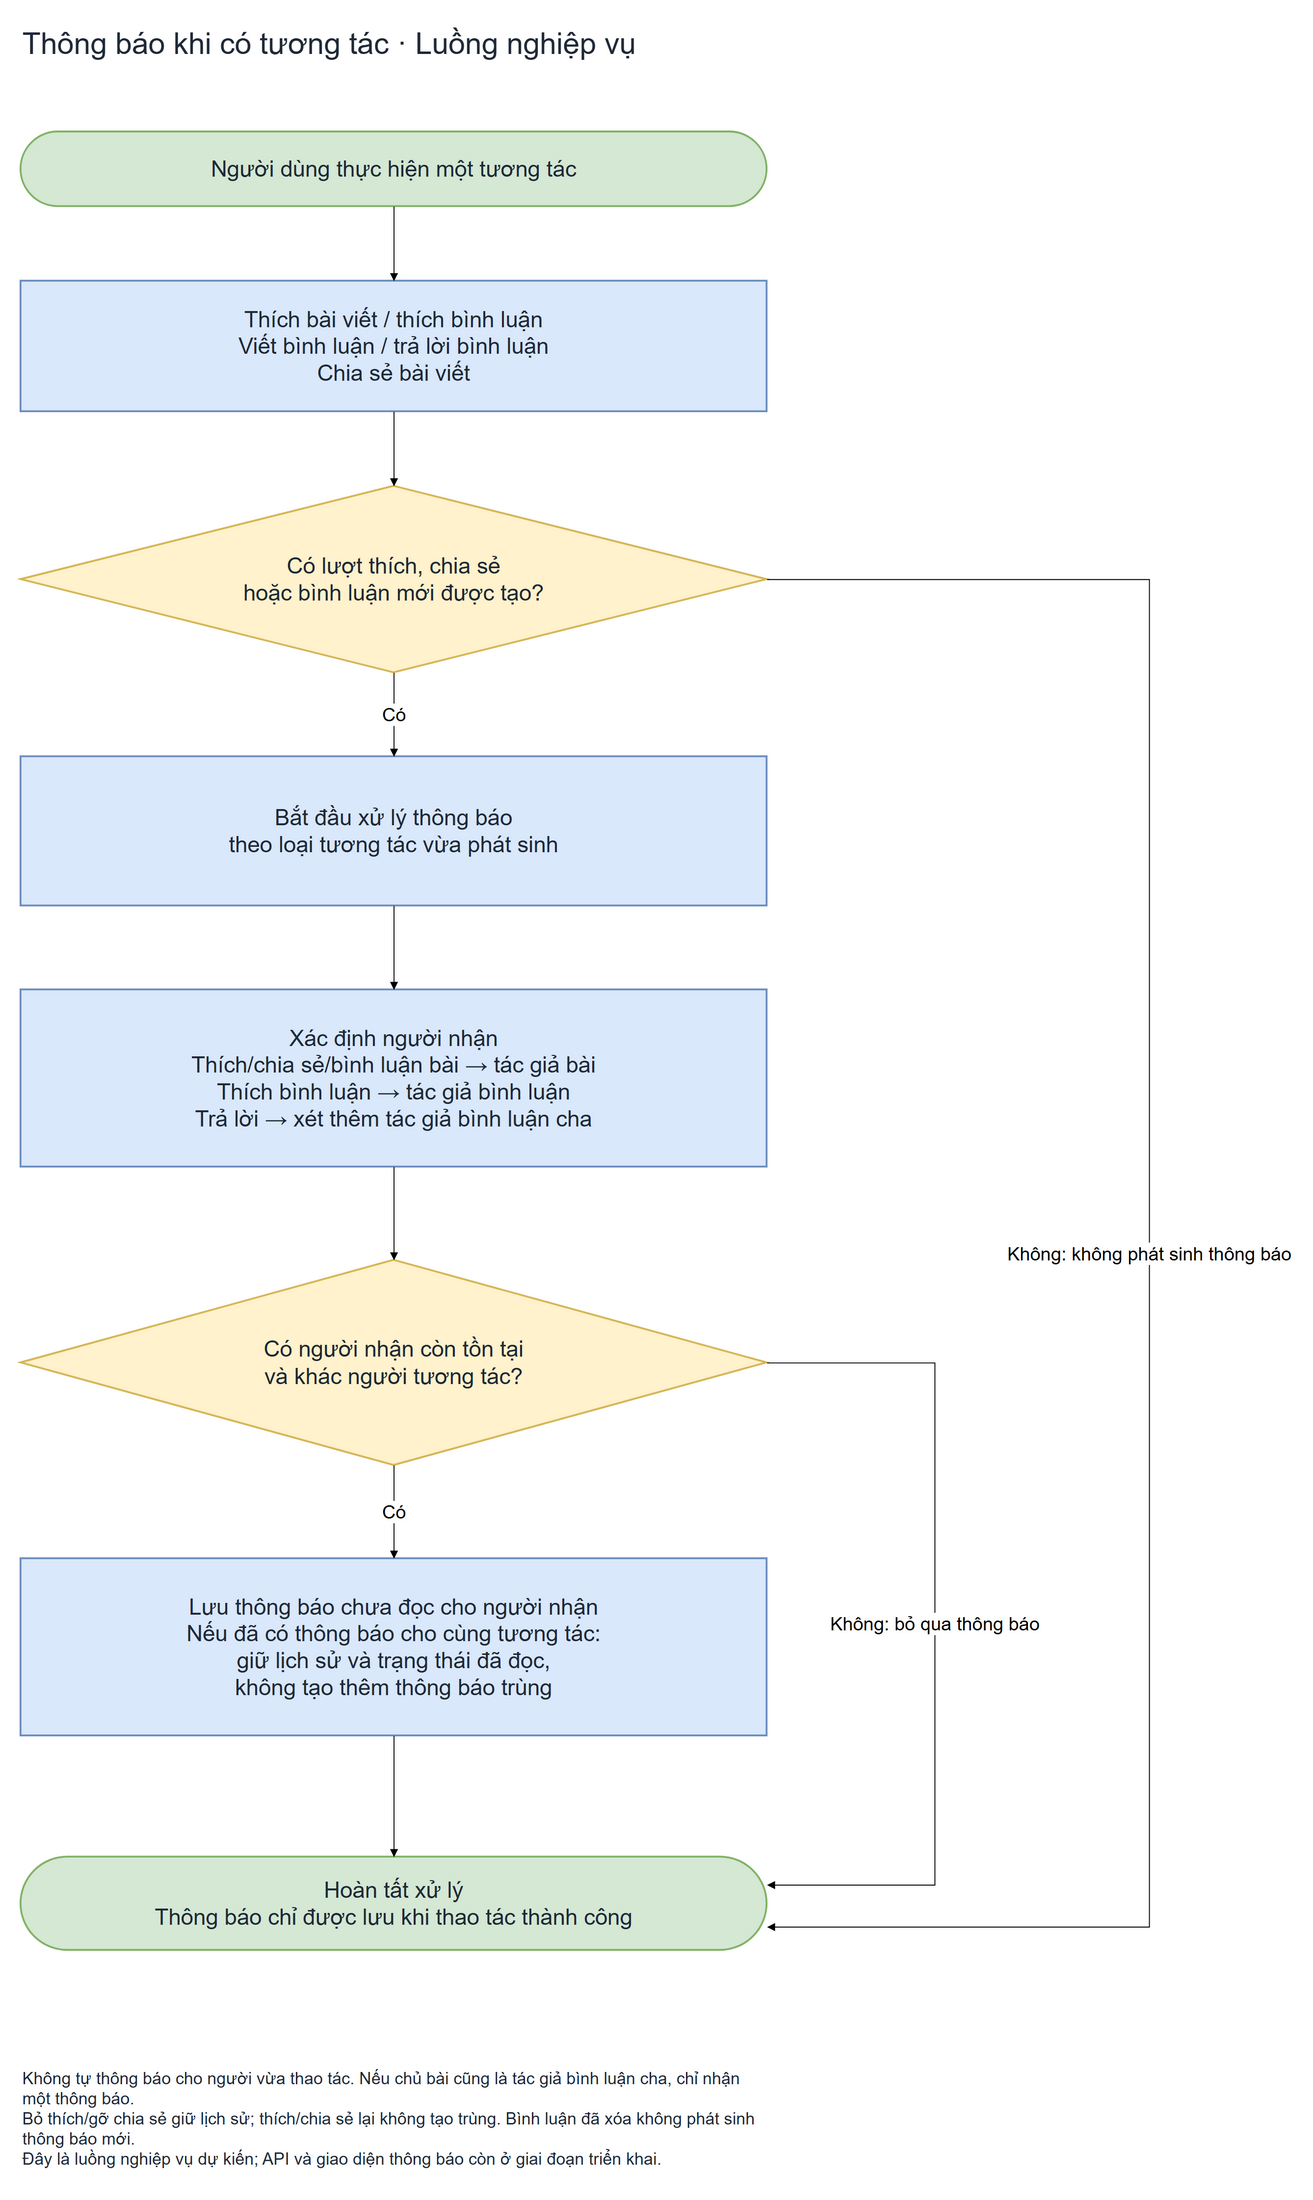

The diagram above was exported from draw.io. Its source (the exported page's mxGraphModel, read from the mxfile embedded in the PNG):
<mxGraphModel page="0" grid="1" background="#ffffff">
  <root>
    <mxCell id="0" />
    <mxCell id="1" parent="0" />
    <mxCell id="title" value="Thông báo khi có tương tác · Luồng nghiệp vụ" style="whiteSpace=wrap;html=1;fontSize=24;fontColor=#1f2937;strokeWidth=2;text;fillColor=none;strokeColor=none;fontSize=32;" vertex="1" parent="1">
      <mxGeometry x="100" y="20" width="800" height="60" as="geometry" />
    </mxCell>
    <mxCell id="start" value="Người dùng thực hiện một tương tác" style="whiteSpace=wrap;html=1;fontSize=24;fontColor=#1f2937;strokeWidth=2;rounded=1;arcSize=50;fillColor=#d5e8d4;strokeColor=#82b366;" vertex="1" parent="1">
      <mxGeometry x="100" y="140" width="800" height="80" as="geometry" />
    </mxCell>
    <mxCell id="write" value="Thích bài viết / thích bình luận&lt;br&gt;Viết bình luận / trả lời bình luận&lt;br&gt;Chia sẻ bài viết" style="whiteSpace=wrap;html=1;fontSize=24;fontColor=#1f2937;strokeWidth=2;rounded=0;fillColor=#dae8fc;strokeColor=#6c8ebf;" vertex="1" parent="1">
      <mxGeometry x="100" y="300" width="800" height="140" as="geometry" />
    </mxCell>
    <mxCell id="new" value="Có lượt thích, chia sẻ&lt;br&gt;hoặc bình luận mới được tạo?" style="whiteSpace=wrap;html=1;fontSize=24;fontColor=#1f2937;strokeWidth=2;rhombus;fillColor=#fff2cc;strokeColor=#d6b656;" vertex="1" parent="1">
      <mxGeometry x="100" y="520" width="800" height="200" as="geometry" />
    </mxCell>
    <mxCell id="trigger" value="Bắt đầu xử lý thông báo&lt;br&gt;theo loại tương tác vừa phát sinh" style="whiteSpace=wrap;html=1;fontSize=24;fontColor=#1f2937;strokeWidth=2;rounded=0;fillColor=#dae8fc;strokeColor=#6c8ebf;" vertex="1" parent="1">
      <mxGeometry x="100" y="810" width="800" height="160" as="geometry" />
    </mxCell>
    <mxCell id="function" value="Xác định người nhận&lt;br&gt;Thích/chia sẻ/bình luận bài → tác giả bài&lt;br&gt;Thích bình luận → tác giả bình luận&lt;br&gt;Trả lời → xét thêm tác giả bình luận cha" style="whiteSpace=wrap;html=1;fontSize=24;fontColor=#1f2937;strokeWidth=2;rounded=0;fillColor=#dae8fc;strokeColor=#6c8ebf;" vertex="1" parent="1">
      <mxGeometry x="100" y="1060" width="800" height="190" as="geometry" />
    </mxCell>
    <mxCell id="valid" value="Có người nhận còn tồn tại&lt;br&gt;và khác người tương tác?" style="whiteSpace=wrap;html=1;fontSize=24;fontColor=#1f2937;strokeWidth=2;rhombus;fillColor=#fff2cc;strokeColor=#d6b656;" vertex="1" parent="1">
      <mxGeometry x="100" y="1350" width="800" height="220" as="geometry" />
    </mxCell>
    <mxCell id="save" value="Lưu thông báo chưa đọc cho người nhận&lt;br&gt;Nếu đã có thông báo cho cùng tương tác:&lt;br&gt;giữ lịch sử và trạng thái đã đọc,&lt;br&gt;không tạo thêm thông báo trùng" style="whiteSpace=wrap;html=1;fontSize=24;fontColor=#1f2937;strokeWidth=2;rounded=0;fillColor=#dae8fc;strokeColor=#6c8ebf;" vertex="1" parent="1">
      <mxGeometry x="100" y="1670" width="800" height="190" as="geometry" />
    </mxCell>
    <mxCell id="end" value="Hoàn tất xử lý&lt;br&gt;Thông báo chỉ được lưu khi thao tác thành công" style="whiteSpace=wrap;html=1;fontSize=24;fontColor=#1f2937;strokeWidth=2;rounded=1;arcSize=50;fillColor=#d5e8d4;strokeColor=#82b366;" vertex="1" parent="1">
      <mxGeometry x="100" y="1990" width="800" height="100" as="geometry" />
    </mxCell>
    <mxCell id="note" value="Không tự thông báo cho người vừa thao tác. Nếu chủ bài cũng là tác giả bình luận cha, chỉ nhận một thông báo.&lt;br&gt;Bỏ thích/gỡ chia sẻ giữ lịch sử; thích/chia sẻ lại không tạo trùng. Bình luận đã xóa không phát sinh thông báo mới.&lt;br&gt;Đây là luồng nghiệp vụ dự kiến; API và giao diện thông báo còn ở giai đoạn triển khai." style="whiteSpace=wrap;html=1;fontSize=24;fontColor=#1f2937;strokeWidth=2;text;fillColor=none;strokeColor=none;fontSize=18;" vertex="1" parent="1">
      <mxGeometry x="100" y="2210" width="800" height="125" as="geometry" />
    </mxCell>
    <mxCell id="a" source="start" target="write" value="" style="edgeStyle=none;rounded=0;curved=0;html=1;fontSize=20;endArrow=block;exitX=0.5;exitY=1;entryX=0.5;entryY=0;exitPerimeter=0;entryPerimeter=0;" edge="1" parent="1">
      <mxGeometry relative="1" as="geometry" />
    </mxCell>
    <mxCell id="b" source="write" target="new" value="" style="edgeStyle=none;rounded=0;curved=0;html=1;fontSize=20;endArrow=block;exitX=0.5;exitY=1;entryX=0.5;entryY=0;exitPerimeter=0;entryPerimeter=0;" edge="1" parent="1">
      <mxGeometry relative="1" as="geometry" />
    </mxCell>
    <mxCell id="c" source="new" target="trigger" value="Có" style="edgeStyle=none;rounded=0;curved=0;html=1;fontSize=20;endArrow=block;exitX=0.5;exitY=1;entryX=0.5;entryY=0;exitPerimeter=0;entryPerimeter=0;" edge="1" parent="1">
      <mxGeometry relative="1" as="geometry" />
    </mxCell>
    <mxCell id="d" source="trigger" target="function" value="" style="edgeStyle=none;rounded=0;curved=0;html=1;fontSize=20;endArrow=block;exitX=0.5;exitY=1;entryX=0.5;entryY=0;exitPerimeter=0;entryPerimeter=0;" edge="1" parent="1">
      <mxGeometry relative="1" as="geometry" />
    </mxCell>
    <mxCell id="e" source="function" target="valid" value="" style="edgeStyle=none;rounded=0;curved=0;html=1;fontSize=20;endArrow=block;exitX=0.5;exitY=1;entryX=0.5;entryY=0;exitPerimeter=0;entryPerimeter=0;" edge="1" parent="1">
      <mxGeometry relative="1" as="geometry" />
    </mxCell>
    <mxCell id="f" source="valid" target="save" value="Có" style="edgeStyle=none;rounded=0;curved=0;html=1;fontSize=20;endArrow=block;exitX=0.5;exitY=1;entryX=0.5;entryY=0;exitPerimeter=0;entryPerimeter=0;" edge="1" parent="1">
      <mxGeometry relative="1" as="geometry" />
    </mxCell>
    <mxCell id="g" source="save" target="end" value="" style="edgeStyle=none;rounded=0;curved=0;html=1;fontSize=20;endArrow=block;exitX=0.5;exitY=1;entryX=0.5;entryY=0;exitPerimeter=0;entryPerimeter=0;" edge="1" parent="1">
      <mxGeometry relative="1" as="geometry" />
    </mxCell>
    <mxCell id="skip-insert" source="new" target="end" value="Không: không phát sinh thông báo" style="edgeStyle=none;rounded=0;curved=0;html=1;fontSize=20;endArrow=block;exitX=1;exitY=0.5;entryX=1;entryY=0.75;exitPerimeter=0;entryPerimeter=0;" edge="1" parent="1">
      <mxGeometry relative="1" as="geometry">
        <Array as="points">
          <mxPoint x="1310" y="620" />
          <mxPoint x="1310" y="2065" />
        </Array>
      </mxGeometry>
    </mxCell>
    <mxCell id="skip-notify" source="valid" target="end" value="Không: bỏ qua thông báo" style="edgeStyle=none;rounded=0;curved=0;html=1;fontSize=20;endArrow=block;exitX=1;exitY=0.5;entryX=1;entryY=0.3;exitPerimeter=0;entryPerimeter=0;" edge="1" parent="1">
      <mxGeometry relative="1" as="geometry">
        <Array as="points">
          <mxPoint x="1080" y="1460" />
          <mxPoint x="1080" y="2020" />
        </Array>
      </mxGeometry>
    </mxCell>
  </root>
</mxGraphModel>